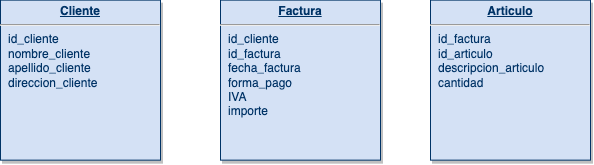

The diagram above was exported from draw.io. Its source (the exported page's mxGraphModel, read from the mxfile embedded in the PNG):
<mxGraphModel dx="795" dy="471" grid="1" gridSize="10" guides="1" tooltips="1" connect="1" arrows="1" fold="1" page="1" pageScale="1" pageWidth="826" pageHeight="1169" background="none" math="0" shadow="0">
  <root>
    <mxCell id="0" />
    <mxCell id="1" parent="0" />
    <mxCell id="21" value="&lt;p style=&quot;margin: 0px; margin-top: 4px; text-align: center; text-decoration: underline;&quot;&gt;&lt;strong&gt;Cliente&lt;/strong&gt;&lt;/p&gt;&lt;hr&gt;&lt;p style=&quot;margin: 0px; margin-left: 8px;&quot;&gt;id_cliente&lt;/p&gt;&lt;p style=&quot;margin: 0px; margin-left: 8px;&quot;&gt;nombre_cliente&lt;/p&gt;&lt;p style=&quot;margin: 0px; margin-left: 8px;&quot;&gt;apellido_cliente&lt;/p&gt;&lt;p style=&quot;margin: 0px; margin-left: 8px;&quot;&gt;direccion_cliente&lt;/p&gt;&lt;p style=&quot;margin: 0px; margin-left: 8px;&quot;&gt;&lt;br&gt;&lt;/p&gt;" style="verticalAlign=top;align=left;overflow=fill;fontSize=12;fontFamily=Helvetica;html=1;strokeColor=#003366;shadow=1;fillColor=#D4E1F5;fontColor=#003366" parent="1" vertex="1">
      <mxGeometry x="60" y="21.639999999999816" width="160" height="160" as="geometry" />
    </mxCell>
    <mxCell id="25" value="&lt;p style=&quot;margin: 0px; margin-top: 4px; text-align: center; text-decoration: underline;&quot;&gt;&lt;b&gt;Factura&lt;/b&gt;&lt;/p&gt;&lt;hr&gt;&lt;p style=&quot;margin: 0px; margin-left: 8px;&quot;&gt;id_cliente&lt;/p&gt;&lt;p style=&quot;margin: 0px; margin-left: 8px;&quot;&gt;id_factura&lt;/p&gt;&lt;p style=&quot;margin: 0px; margin-left: 8px;&quot;&gt;fecha_factura&lt;/p&gt;&lt;p style=&quot;margin: 0px; margin-left: 8px;&quot;&gt;forma_pago&lt;/p&gt;&lt;p style=&quot;margin: 0px; margin-left: 8px;&quot;&gt;IVA&lt;/p&gt;&lt;p style=&quot;margin: 0px; margin-left: 8px;&quot;&gt;&lt;span style=&quot;background-color: initial;&quot;&gt;importe&lt;/span&gt;&lt;br&gt;&lt;/p&gt;&lt;p style=&quot;margin: 0px; margin-left: 8px;&quot;&gt;&lt;br&gt;&lt;/p&gt;" style="verticalAlign=top;align=left;overflow=fill;fontSize=12;fontFamily=Helvetica;html=1;strokeColor=#003366;shadow=1;fillColor=#D4E1F5;fontColor=#003366" parent="1" vertex="1">
      <mxGeometry x="280.00000000000006" y="21.640000000000366" width="160" height="160" as="geometry" />
    </mxCell>
    <mxCell id="lW1-R6qEhW3ZQdwxoBgn-114" value="&lt;p style=&quot;margin: 0px; margin-top: 4px; text-align: center; text-decoration: underline;&quot;&gt;&lt;strong&gt;Articulo&lt;/strong&gt;&lt;/p&gt;&lt;hr&gt;&lt;p style=&quot;margin: 0px; margin-left: 8px;&quot;&gt;id_factura&lt;/p&gt;&lt;p style=&quot;margin: 0px; margin-left: 8px;&quot;&gt;id_articulo&lt;/p&gt;&lt;p style=&quot;border-color: var(--border-color); margin: 0px 0px 0px 8px;&quot;&gt;descripcion_articulo&lt;/p&gt;&lt;p style=&quot;border-color: var(--border-color); margin: 0px 0px 0px 8px;&quot;&gt;cantidad&lt;/p&gt;&lt;div&gt;&lt;br&gt;&lt;/div&gt;" style="verticalAlign=top;align=left;overflow=fill;fontSize=12;fontFamily=Helvetica;html=1;strokeColor=#003366;shadow=1;fillColor=#D4E1F5;fontColor=#003366" vertex="1" parent="1">
      <mxGeometry x="490" y="21.639999999999816" width="160" height="160" as="geometry" />
    </mxCell>
  </root>
</mxGraphModel>